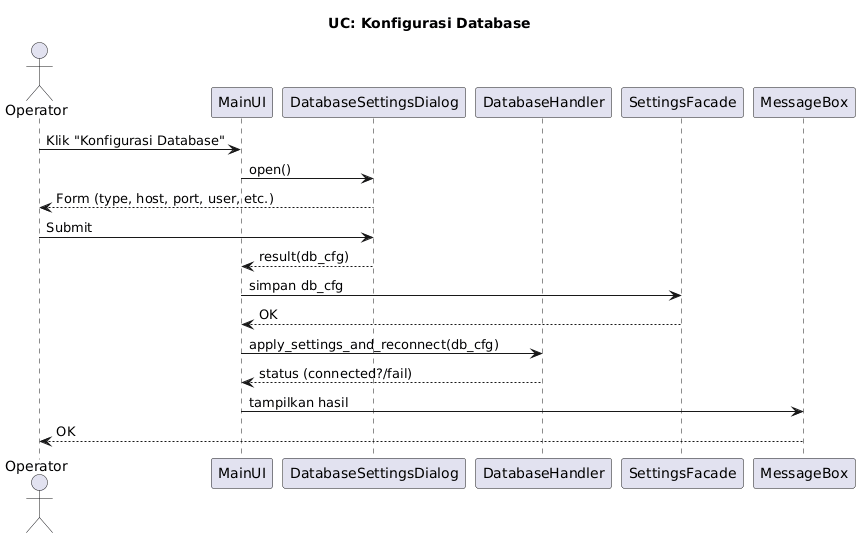

The diagram above was rendered by PlantUML. Its source (embedded in the PNG):
@startuml
title UC: Konfigurasi Database

actor Operator
participant MainUI
participant DatabaseSettingsDialog
participant DatabaseHandler
participant SettingsFacade
participant MessageBox

Operator -> MainUI: Klik "Konfigurasi Database"
MainUI -> DatabaseSettingsDialog: open()
DatabaseSettingsDialog --> Operator: Form (type, host, port, user, etc.)
Operator -> DatabaseSettingsDialog: Submit
DatabaseSettingsDialog --> MainUI: result(db_cfg)
MainUI -> SettingsFacade: simpan db_cfg
SettingsFacade --> MainUI: OK
MainUI -> DatabaseHandler: apply_settings_and_reconnect(db_cfg)
DatabaseHandler --> MainUI: status (connected?/fail)
MainUI -> MessageBox: tampilkan hasil
MessageBox --> Operator: OK
@enduml